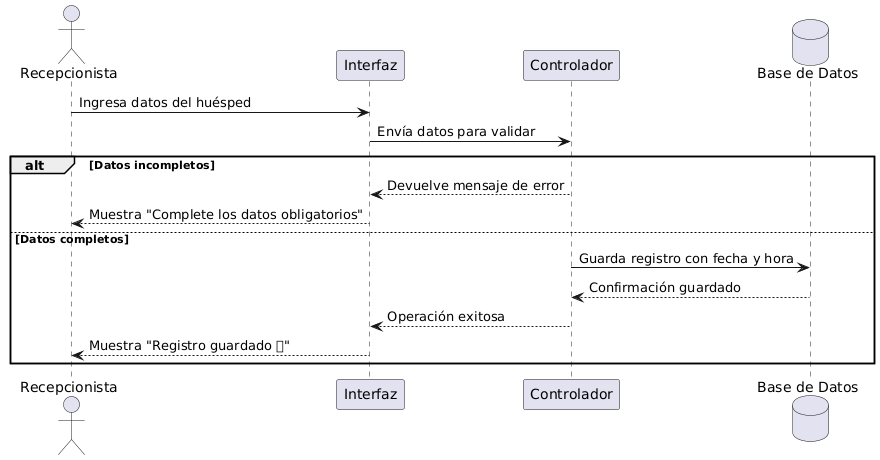

The diagram above was rendered by PlantUML. Its source (embedded in the PNG):
@startuml
actor Recepcionista as R
participant "Interfaz" as UI
participant "Controlador" as CTRL
database "Base de Datos" as DB

R -> UI: Ingresa datos del huésped
UI -> CTRL: Envía datos para validar
alt Datos incompletos
    CTRL --> UI: Devuelve mensaje de error
    UI --> R: Muestra "Complete los datos obligatorios"
else Datos completos
    CTRL -> DB: Guarda registro con fecha y hora
    DB --> CTRL: Confirmación guardado
    CTRL --> UI: Operación exitosa
    UI --> R: Muestra "Registro guardado ✅"
end
@enduml